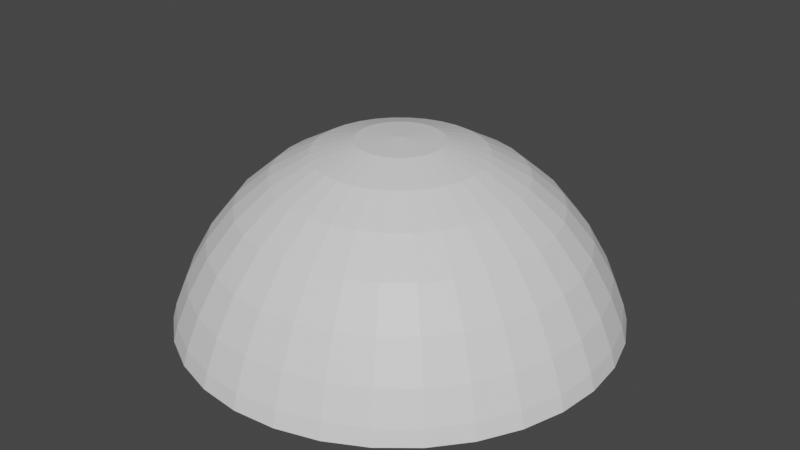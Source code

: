 # Source: Hemisphere.blend  (saved by Blender 3.6.11; exported with 4.5.12 LTS)
import bpy
from mathutils import Matrix  # noqa: F401  (used for matrix-valued properties, if any)

bpy.ops.wm.read_factory_settings(use_empty=True)
scene = bpy.context.scene
scene.name = 'Scene'

# ---- collections
col_collection = bpy.data.collections.new('Collection'); scene.collection.children.link(col_collection)

# ---- materials (node trees are filled in below, after node groups)
mat_material_001 = bpy.data.materials.new('Material.001')
mat_material_001.use_transparent_shadow = False
mat_material_002 = bpy.data.materials.new('Material.002')
mat_material_002.use_transparent_shadow = False

# ---- material node trees
mat_material_001.use_nodes = True; mat_material_001.node_tree.nodes.clear()
_N = mat_material_001.node_tree.nodes; _L = mat_material_001.node_tree.links
n0 = _N.new('ShaderNodeBsdfPrincipled'); n0.name = 'Principled BSDF'; n0.location = (10, 300)
n0.distribution = 'GGX'
n0.subsurface_method = 'RANDOM_WALK_SKIN'
n0.inputs[3].default_value = 1.45
n0.inputs[27].default_value = (0.0, 0.0, 0.0, 1.0)
n0.inputs[28].default_value = 1.0
n1 = _N.new('ShaderNodeOutputMaterial'); n1.name = 'Material Output'; n1.location = (300, 300)
_L.new(n0.outputs[0], n1.inputs[0])
n1.is_active_output = True
mat_material_002.use_nodes = True; mat_material_002.node_tree.nodes.clear()
_N = mat_material_002.node_tree.nodes; _L = mat_material_002.node_tree.links
n0 = _N.new('ShaderNodeBsdfPrincipled'); n0.name = 'Principled BSDF'; n0.location = (10, 300)
n0.distribution = 'GGX'
n0.subsurface_method = 'RANDOM_WALK_SKIN'
n0.inputs[3].default_value = 1.45
n0.inputs[27].default_value = (0.0, 0.0, 0.0, 1.0)
n0.inputs[28].default_value = 1.0
n1 = _N.new('ShaderNodeOutputMaterial'); n1.name = 'Material Output'; n1.location = (300, 300)
_L.new(n0.outputs[0], n1.inputs[0])
n1.is_active_output = True

# ---- world
world_world = bpy.data.worlds.new('World'); scene.world = world_world
world_world.use_nodes = True; world_world.node_tree.nodes.clear()
_N = world_world.node_tree.nodes; _L = world_world.node_tree.links
n0 = _N.new('ShaderNodeOutputWorld'); n0.name = 'World Output'; n0.location = (300, 300)
n1 = _N.new('ShaderNodeBackground'); n1.name = 'Background'; n1.location = (10, 300)
n1.inputs[0].default_value = (0.05088, 0.05088, 0.05088, 1.0)
_L.new(n1.outputs[0], n0.inputs[0])
n0.is_active_output = True
world_world.color = (0.05088, 0.05088, 0.05088)
world_world.use_sun_shadow = False
world_world.sun_shadow_jitter_overblur = 0.0

# ---- meshes
me_sphere = bpy.data.meshes.new('Sphere')
me_sphere.from_pydata([(-1.32e-07, 0.9075, 0.1927), (-9.403e-08, 0.8901, 0.2573), (-1.784e-08, 0.7546, 0.5322), (-0.1771, 0.8901, 0.1927), (-0.1737, 0.873, 0.2573), (-0.1636, 0.8224, 0.3833), (-0.1472, 0.7401, 0.5322), (-0.1252, 0.6294, 0.6736), (-0.09837, 0.4945, 0.7915), (-0.06776, 0.3406, 0.878), (-0.03454, 0.1737, 0.9282), (-0.3473, 0.8385, 0.1927), (-0.3406, 0.8224, 0.2573), (-0.3209, 0.7746, 0.3833), (-0.2888, 0.6972, 0.5322), (-0.2456, 0.5929, 0.6736), (-0.193, 0.4658, 0.7915), (-0.1329, 0.3209, 0.878), (-0.06776, 0.1636, 0.9282), (-0.5042, 0.7546, 0.1927), (-0.4945, 0.7401, 0.2573), (-0.4658, 0.6972, 0.3833), (-0.4192, 0.6274, 0.5322), (-0.3565, 0.5336, 0.6736), (-0.2801, 0.4192, 0.7915), (-0.193, 0.2888, 0.878), (-0.09837, 0.1472, 0.9282), (-0.6417, 0.6417, 0.1927), (-0.6294, 0.6294, 0.2573), (-0.5929, 0.5929, 0.3833), (-0.5336, 0.5336, 0.5322), (-0.4538, 0.4538, 0.6736), (-0.3565, 0.3565, 0.7915), (-0.2456, 0.2456, 0.878), (-0.1252, 0.1252, 0.9282), (-0.7546, 0.5042, 0.1927), (-0.7401, 0.4945, 0.2573), (-0.6972, 0.4658, 0.3833), (-0.6274, 0.4192, 0.5322), (-0.5336, 0.3565, 0.6736), (-0.4192, 0.2801, 0.7915), (-0.2888, 0.193, 0.878), (-0.1472, 0.09837, 0.9282), (-0.8385, 0.3473, 0.1927), (-0.8224, 0.3406, 0.2573), (-0.7746, 0.3209, 0.3833), (-0.6972, 0.2888, 0.5322), (-0.5929, 0.2456, 0.6736), (-0.4658, 0.193, 0.7915), (-0.3209, 0.1329, 0.878), (-0.1636, 0.06776, 0.9282), (-0.8901, 0.1771, 0.1927), (-0.873, 0.1737, 0.2573), (-0.8224, 0.1636, 0.3833), (-0.7401, 0.1472, 0.5322), (-0.6294, 0.1252, 0.6736), (-0.4945, 0.09837, 0.7915), (-0.3406, 0.06776, 0.878), (-0.1737, 0.03454, 0.9282), (-0.9075, -7.451e-08, 0.1927), (-0.8901, -5.96e-08, 0.2573), (-0.8385, -4.098e-08, 0.3833), (-0.7546, -2.608e-08, 0.5322), (-0.6417, -1.863e-08, 0.6736), (-0.5042, -1.863e-08, 0.7915), (-0.3473, -1.676e-08, 0.878), (-0.1771, -8.265e-09, 0.9282), (-0.8901, -0.1771, 0.1927), (-0.873, -0.1737, 0.2573), (-0.8224, -0.1636, 0.3833), (-0.7401, -0.1472, 0.5322), (-0.6294, -0.1252, 0.6736), (-0.4945, -0.09837, 0.7915), (-0.3406, -0.06776, 0.878), (-0.1737, -0.03454, 0.9282), (-0.8385, -0.3473, 0.1927), (-0.8224, -0.3406, 0.2573), (-0.7746, -0.3209, 0.3833), (-0.6972, -0.2888, 0.5322), (-0.5929, -0.2456, 0.6736), (-0.4658, -0.193, 0.7915), (-0.3209, -0.1329, 0.878), (-0.1636, -0.06776, 0.9282), (-0.7546, -0.5042, 0.1927), (-0.7401, -0.4945, 0.2573), (-0.6972, -0.4658, 0.3833), (-0.6274, -0.4192, 0.5322), (-0.5336, -0.3565, 0.6736), (-0.4192, -0.2801, 0.7915), (-0.2888, -0.193, 0.878), (-0.1472, -0.09837, 0.9282), (-0.6417, -0.6417, 0.1927), (-0.6294, -0.6294, 0.2573), (-0.5929, -0.5929, 0.3833), (-0.5336, -0.5336, 0.5322), (-0.4538, -0.4538, 0.6736), (-0.3565, -0.3565, 0.7915), (-0.2456, -0.2456, 0.878), (-0.1252, -0.1252, 0.9282), (-0.5042, -0.7546, 0.1927), (-0.4945, -0.7401, 0.2573), (-0.4658, -0.6972, 0.3833), (-0.4192, -0.6274, 0.5322), (-0.3565, -0.5336, 0.6736), (-0.2801, -0.4192, 0.7915), (-0.193, -0.2888, 0.878), (-0.09837, -0.1472, 0.9282), (-0.3473, -0.8385, 0.1927), (-0.3406, -0.8224, 0.2573), (-0.3209, -0.7746, 0.3833), (-0.2888, -0.6972, 0.5322), (-0.2456, -0.5929, 0.6736), (-0.193, -0.4658, 0.7915), (-0.1329, -0.3209, 0.878), (-0.06776, -0.1636, 0.9282), (-0.1771, -0.8901, 0.1927), (-0.1737, -0.873, 0.2573), (-0.1636, -0.8224, 0.3833), (-0.1472, -0.7401, 0.5322), (-0.1252, -0.6294, 0.6736), (-0.09837, -0.4945, 0.7915), (-0.06776, -0.3406, 0.878), (-0.03454, -0.1737, 0.9282), (2.257e-07, -0.9075, 0.1927), (2.114e-07, -0.8901, 0.2573), (1.889e-07, -0.8385, 0.3833), (1.759e-07, -0.7546, 0.5322), (1.808e-07, -0.6417, 0.6736), (1.799e-07, -0.5042, 0.7915), (1.763e-07, -0.3473, 0.878), (1.504e-07, -0.1771, 0.9282), (0.1771, -0.8901, 0.1927), (0.1737, -0.873, 0.2573), (0.1636, -0.8224, 0.3833), (0.1472, -0.7401, 0.5322), (0.1252, -0.6294, 0.6736), (0.09837, -0.4945, 0.7915), (0.06776, -0.3406, 0.878), (0.03454, -0.1737, 0.9282), (0.3473, -0.8385, 0.1927), (0.3406, -0.8224, 0.2573), (0.3209, -0.7746, 0.3833), (0.2888, -0.6972, 0.5322), (0.2456, -0.5929, 0.6736), (0.193, -0.4658, 0.7915), (0.1329, -0.3209, 0.878), (0.06776, -0.1636, 0.9282), (0.5042, -0.7546, 0.1927), (0.4945, -0.7401, 0.2573), (0.4658, -0.6972, 0.3833), (0.4192, -0.6274, 0.5322), (0.3565, -0.5336, 0.6736), (0.2801, -0.4192, 0.7915), (0.193, -0.2888, 0.878), (0.09837, -0.1472, 0.9282), (0.6417, -0.6417, 0.1927), (0.6294, -0.6294, 0.2573), (0.5929, -0.5929, 0.3833), (0.5336, -0.5336, 0.5322), (0.4538, -0.4538, 0.6736), (0.3565, -0.3565, 0.7915), (0.2456, -0.2456, 0.878), (0.1252, -0.1252, 0.9282), (9.985e-08, 1.863e-09, 0.9383), (0.7546, -0.5042, 0.1927), (0.7401, -0.4945, 0.2573), (0.6972, -0.4658, 0.3833), (0.6274, -0.4192, 0.5322), (0.5336, -0.3565, 0.6736), (0.4192, -0.2801, 0.7915), (0.2888, -0.193, 0.878), (0.1472, -0.09837, 0.9282), (0.8385, -0.3473, 0.1927), (0.8224, -0.3406, 0.2573), (0.7746, -0.3209, 0.3833), (0.6972, -0.2888, 0.5322), (0.5929, -0.2456, 0.6736), (0.4658, -0.193, 0.7915), (0.3209, -0.1329, 0.878), (0.1636, -0.06776, 0.9282), (0.8901, -0.1771, 0.1927), (0.873, -0.1737, 0.2573), (0.8224, -0.1636, 0.3833), (0.7401, -0.1472, 0.5322), (0.6294, -0.1252, 0.6736), (0.4945, -0.09837, 0.7915), (0.3406, -0.06776, 0.878), (0.1737, -0.03454, 0.9282), (0.9075, 2.484e-07, 0.1927), (0.8901, 2.049e-07, 0.2573), (0.8385, 1.527e-07, 0.3833), (0.7546, 1.118e-07, 0.5322), (0.6417, 9.686e-08, 0.6736), (0.5042, 7.078e-08, 0.7915), (0.3473, 5.215e-08, 0.878), (0.1771, 2.712e-08, 0.9282), (0.8901, 0.1771, 0.1927), (0.873, 0.1737, 0.2573), (0.8224, 0.1636, 0.3833), (0.7401, 0.1472, 0.5322), (0.6294, 0.1252, 0.6736), (0.4945, 0.09837, 0.7915), (0.3406, 0.06776, 0.878), (0.1737, 0.03454, 0.9282), (0.8385, 0.3473, 0.1927), (0.8224, 0.3406, 0.2573), (0.7746, 0.3209, 0.3833), (0.6972, 0.2888, 0.5322), (0.5929, 0.2456, 0.6736), (0.4658, 0.193, 0.7915), (0.3209, 0.1329, 0.878), (0.1636, 0.06776, 0.9282), (0.7546, 0.5042, 0.1927), (0.7401, 0.4945, 0.2573), (0.6972, 0.4658, 0.3833), (0.6274, 0.4192, 0.5322), (0.5336, 0.3565, 0.6736), (0.4192, 0.2801, 0.7915), (0.2888, 0.193, 0.878), (0.1472, 0.09837, 0.9282), (0.6417, 0.6417, 0.1927), (0.6294, 0.6294, 0.2573), (0.5929, 0.5929, 0.3833), (0.5336, 0.5336, 0.5322), (0.4538, 0.4538, 0.6736), (0.3565, 0.3565, 0.7915), (0.2456, 0.2456, 0.878), (0.1252, 0.1252, 0.9282), (0.5042, 0.7546, 0.1927), (0.4945, 0.7401, 0.2573), (0.4658, 0.6972, 0.3833), (0.4192, 0.6274, 0.5322), (0.3565, 0.5336, 0.6736), (0.2801, 0.4192, 0.7915), (0.193, 0.2888, 0.878), (0.09837, 0.1472, 0.9282), (0.3473, 0.8385, 0.1927), (0.3406, 0.8224, 0.2573), (0.3209, 0.7746, 0.3833), (0.2888, 0.6972, 0.5322), (0.2456, 0.5929, 0.6736), (0.193, 0.4658, 0.7915), (0.1329, 0.3209, 0.878), (0.06776, 0.1636, 0.9282), (0.1771, 0.8901, 0.1927), (0.1737, 0.873, 0.2573), (0.1636, 0.8224, 0.3833), (0.1472, 0.7401, 0.5322), (0.1252, 0.6294, 0.6736), (0.09837, 0.4945, 0.7915), (0.06776, 0.3406, 0.878), (0.03454, 0.1737, 0.9282), (-4.948e-08, 0.8385, 0.3833), (1.687e-08, 0.6417, 0.6736), (3.277e-08, 0.5042, 0.7915), (6.269e-08, 0.3473, 0.878), (9.221e-08, 0.1771, 0.9282)], [], [(253, 7, 6, 2), (254, 8, 7, 253), (255, 9, 8, 254), (256, 10, 9, 255), (163, 10, 256), (1, 4, 3, 0), (252, 5, 4, 1), (2, 6, 5, 252), (6, 14, 13, 5), (7, 15, 14, 6), (8, 16, 15, 7), (9, 17, 16, 8), (10, 18, 17, 9), (163, 18, 10), (4, 12, 11, 3), (5, 13, 12, 4), (18, 26, 25, 17), (163, 26, 18), (12, 20, 19, 11), (13, 21, 20, 12), (14, 22, 21, 13), (15, 23, 22, 14), (16, 24, 23, 15), (17, 25, 24, 16), (23, 31, 30, 22), (24, 32, 31, 23), (25, 33, 32, 24), (26, 34, 33, 25), (163, 34, 26), (20, 28, 27, 19), (21, 29, 28, 20), (22, 30, 29, 21), (163, 42, 34), (28, 36, 35, 27), (29, 37, 36, 28), (30, 38, 37, 29), (31, 39, 38, 30), (32, 40, 39, 31), (33, 41, 40, 32), (34, 42, 41, 33), (39, 47, 46, 38), (40, 48, 47, 39), (41, 49, 48, 40), (42, 50, 49, 41), (163, 50, 42), (36, 44, 43, 35), (37, 45, 44, 36), (38, 46, 45, 37), (163, 58, 50), (44, 52, 51, 43), (45, 53, 52, 44), (46, 54, 53, 45), (47, 55, 54, 46), (48, 56, 55, 47), (49, 57, 56, 48), (50, 58, 57, 49), (56, 64, 63, 55), (57, 65, 64, 56), (58, 66, 65, 57), (163, 66, 58), (52, 60, 59, 51), (53, 61, 60, 52), (54, 62, 61, 53), (55, 63, 62, 54), (60, 68, 67, 59), (61, 69, 68, 60), (62, 70, 69, 61), (63, 71, 70, 62), (64, 72, 71, 63), (65, 73, 72, 64), (66, 74, 73, 65), (163, 74, 66), (72, 80, 79, 71), (73, 81, 80, 72), (74, 82, 81, 73), (163, 82, 74), (68, 76, 75, 67), (69, 77, 76, 68), (70, 78, 77, 69), (71, 79, 78, 70), (77, 85, 84, 76), (78, 86, 85, 77), (79, 87, 86, 78), (80, 88, 87, 79), (81, 89, 88, 80), (82, 90, 89, 81), (163, 90, 82), (76, 84, 83, 75), (89, 97, 96, 88), (90, 98, 97, 89), (163, 98, 90), (84, 92, 91, 83), (85, 93, 92, 84), (86, 94, 93, 85), (87, 95, 94, 86), (88, 96, 95, 87), (94, 102, 101, 93), (95, 103, 102, 94), (96, 104, 103, 95), (97, 105, 104, 96), (98, 106, 105, 97), (163, 106, 98), (92, 100, 99, 91), (93, 101, 100, 92), (106, 114, 113, 105), (163, 114, 106), (100, 108, 107, 99), (101, 109, 108, 100), (102, 110, 109, 101), (103, 111, 110, 102), (104, 112, 111, 103), (105, 113, 112, 104), (110, 118, 117, 109), (111, 119, 118, 110), (112, 120, 119, 111), (113, 121, 120, 112), (114, 122, 121, 113), (163, 122, 114), (108, 116, 115, 107), (109, 117, 116, 108), (122, 130, 129, 121), (163, 130, 122), (116, 124, 123, 115), (117, 125, 124, 116), (118, 126, 125, 117), (119, 127, 126, 118), (120, 128, 127, 119), (121, 129, 128, 120), (127, 135, 134, 126), (128, 136, 135, 127), (129, 137, 136, 128), (130, 138, 137, 129), (163, 138, 130), (124, 132, 131, 123), (125, 133, 132, 124), (126, 134, 133, 125), (163, 146, 138), (132, 140, 139, 131), (133, 141, 140, 132), (134, 142, 141, 133), (135, 143, 142, 134), (136, 144, 143, 135), (137, 145, 144, 136), (138, 146, 145, 137), (143, 151, 150, 142), (144, 152, 151, 143), (145, 153, 152, 144), (146, 154, 153, 145), (163, 154, 146), (140, 148, 147, 139), (141, 149, 148, 140), (142, 150, 149, 141), (163, 162, 154), (148, 156, 155, 147), (149, 157, 156, 148), (150, 158, 157, 149), (151, 159, 158, 150), (152, 160, 159, 151), (153, 161, 160, 152), (154, 162, 161, 153), (160, 169, 168, 159), (161, 170, 169, 160), (162, 171, 170, 161), (163, 171, 162), (156, 165, 164, 155), (157, 166, 165, 156), (158, 167, 166, 157), (159, 168, 167, 158), (166, 174, 173, 165), (167, 175, 174, 166), (168, 176, 175, 167), (169, 177, 176, 168), (170, 178, 177, 169), (171, 179, 178, 170), (163, 179, 171), (165, 173, 172, 164), (178, 186, 185, 177), (179, 187, 186, 178), (163, 187, 179), (173, 181, 180, 172), (174, 182, 181, 173), (175, 183, 182, 174), (176, 184, 183, 175), (177, 185, 184, 176), (182, 190, 189, 181), (183, 191, 190, 182), (184, 192, 191, 183), (185, 193, 192, 184), (186, 194, 193, 185), (187, 195, 194, 186), (163, 195, 187), (181, 189, 188, 180), (194, 202, 201, 193), (195, 203, 202, 194), (163, 203, 195), (189, 197, 196, 188), (190, 198, 197, 189), (191, 199, 198, 190), (192, 200, 199, 191), (193, 201, 200, 192), (199, 207, 206, 198), (200, 208, 207, 199), (201, 209, 208, 200), (202, 210, 209, 201), (203, 211, 210, 202), (163, 211, 203), (197, 205, 204, 196), (198, 206, 205, 197), (211, 219, 218, 210), (163, 219, 211), (205, 213, 212, 204), (206, 214, 213, 205), (207, 215, 214, 206), (208, 216, 215, 207), (209, 217, 216, 208), (210, 218, 217, 209), (215, 223, 222, 214), (216, 224, 223, 215), (217, 225, 224, 216), (218, 226, 225, 217), (219, 227, 226, 218), (163, 227, 219), (213, 221, 220, 212), (214, 222, 221, 213), (227, 235, 234, 226), (163, 235, 227), (221, 229, 228, 220), (222, 230, 229, 221), (223, 231, 230, 222), (224, 232, 231, 223), (225, 233, 232, 224), (226, 234, 233, 225), (232, 240, 239, 231), (233, 241, 240, 232), (234, 242, 241, 233), (235, 243, 242, 234), (163, 243, 235), (229, 237, 236, 228), (230, 238, 237, 229), (231, 239, 238, 230), (163, 251, 243), (237, 245, 244, 236), (238, 246, 245, 237), (239, 247, 246, 238), (240, 248, 247, 239), (241, 249, 248, 240), (242, 250, 249, 241), (243, 251, 250, 242), (249, 254, 253, 248), (250, 255, 254, 249), (251, 256, 255, 250), (163, 256, 251), (245, 1, 0, 244), (246, 252, 1, 245), (247, 2, 252, 246), (248, 253, 2, 247)])
_uv = me_sphere.uv_layers.new(name='UVMap')
_uv.uv.foreach_set('vector', [0.7181, 0.6161, 0.7369, 0.5714, 0.8068, 0.5924, 0.7826, 0.6505, 0.6589, 0.5845, 0.6727, 0.5519, 0.7369, 0.5714, 0.7181, 0.6161, 0.6041, 0.5549, 0.6131, 0.5336, 0.6727, 0.5519, 0.6589, 0.5845, 0.5519, 0.5265, 0.5564, 0.5159, 0.6131, 0.5336, 0.6041, 0.5549, 0.5002, 0.4983, 0.5564, 0.5159, 0.5519, 0.5265, 0.9107, 0.7177, 0.945, 0.6335, 0.9795, 0.6437, 0.9427, 0.7345, 0.8504, 0.6862, 0.88, 0.6143, 0.945, 0.6335, 0.9107, 0.7177, 0.7826, 0.6505, 0.8068, 0.5924, 0.88, 0.6143, 0.8504, 0.6862, 0.8068, 0.5924, 0.8193, 0.5309, 0.8949, 0.5383, 0.88, 0.6143, 0.7369, 0.5714, 0.7468, 0.5237, 0.8193, 0.5309, 0.8068, 0.5924, 0.6727, 0.5519, 0.6798, 0.5172, 0.7468, 0.5237, 0.7369, 0.5714, 0.6131, 0.5336, 0.6179, 0.5109, 0.6798, 0.5172, 0.6727, 0.5519, 0.5564, 0.5159, 0.5588, 0.5046, 0.6179, 0.5109, 0.6131, 0.5336, 0.5002, 0.4983, 0.5588, 0.5046, 0.5564, 0.5159, 0.945, 0.6335, 0.9624, 0.5445, 0.9982, 0.5479, 0.9795, 0.6437, 0.88, 0.6143, 0.8949, 0.5383, 0.9624, 0.5445, 0.945, 0.6335, 0.5588, 0.5046, 0.5589, 0.493, 0.6181, 0.4877, 0.6179, 0.5109, 0.5002, 0.4983, 0.5589, 0.493, 0.5588, 0.5046, 0.9624, 0.5445, 0.9624, 0.4539, 0.9982, 0.4503, 0.9982, 0.5479, 0.8949, 0.5383, 0.8952, 0.4608, 0.9624, 0.4539, 0.9624, 0.5445, 0.8193, 0.5309, 0.8189, 0.4682, 0.8952, 0.4608, 0.8949, 0.5383, 0.7468, 0.5237, 0.7464, 0.4752, 0.8189, 0.4682, 0.8193, 0.5309, 0.6798, 0.5172, 0.68, 0.4818, 0.7464, 0.4752, 0.7468, 0.5237, 0.6179, 0.5109, 0.6181, 0.4877, 0.68, 0.4818, 0.6798, 0.5172, 0.7464, 0.4752, 0.7375, 0.4276, 0.8072, 0.4067, 0.8189, 0.4682, 0.68, 0.4818, 0.6734, 0.4471, 0.7375, 0.4276, 0.7464, 0.4752, 0.6181, 0.4877, 0.6138, 0.4649, 0.6734, 0.4471, 0.68, 0.4818, 0.5589, 0.493, 0.5567, 0.4817, 0.6138, 0.4649, 0.6181, 0.4877, 0.5002, 0.4983, 0.5567, 0.4817, 0.5589, 0.493, 0.9624, 0.4539, 0.9448, 0.365, 0.9792, 0.3545, 0.9982, 0.4503, 0.8952, 0.4608, 0.88, 0.3848, 0.9448, 0.365, 0.9624, 0.4539, 0.8189, 0.4682, 0.8072, 0.4067, 0.88, 0.3848, 0.8952, 0.4608, 0.5002, 0.4983, 0.5524, 0.471, 0.5567, 0.4817, 0.9448, 0.365, 0.9103, 0.281, 0.9421, 0.2641, 0.9792, 0.3545, 0.88, 0.3848, 0.8508, 0.313, 0.9103, 0.281, 0.9448, 0.365, 0.8072, 0.4067, 0.783, 0.3492, 0.8508, 0.313, 0.88, 0.3848, 0.7375, 0.4276, 0.7189, 0.3829, 0.783, 0.3492, 0.8072, 0.4067, 0.6734, 0.4471, 0.66, 0.4143, 0.7189, 0.3829, 0.7375, 0.4276, 0.6138, 0.4649, 0.6051, 0.4434, 0.66, 0.4143, 0.6734, 0.4471, 0.5567, 0.4817, 0.5524, 0.471, 0.6051, 0.4434, 0.6138, 0.4649, 0.7189, 0.3829, 0.692, 0.343, 0.7488, 0.2968, 0.783, 0.3492, 0.66, 0.4143, 0.6407, 0.3847, 0.692, 0.343, 0.7189, 0.3829, 0.6051, 0.4434, 0.5924, 0.424, 0.6407, 0.3847, 0.66, 0.4143, 0.5524, 0.471, 0.5461, 0.4613, 0.5924, 0.424, 0.6051, 0.4434, 0.5002, 0.4983, 0.5461, 0.4613, 0.5524, 0.471, 0.9103, 0.281, 0.86, 0.2055, 0.8878, 0.1826, 0.9421, 0.2641, 0.8508, 0.313, 0.8078, 0.2484, 0.86, 0.2055, 0.9103, 0.281, 0.783, 0.3492, 0.7488, 0.2968, 0.8078, 0.2484, 0.8508, 0.313, 0.5002, 0.4983, 0.538, 0.4531, 0.5461, 0.4613, 0.86, 0.2055, 0.7961, 0.1413, 0.8188, 0.1136, 0.8878, 0.1826, 0.8078, 0.2484, 0.7533, 0.1935, 0.7961, 0.1413, 0.86, 0.2055, 0.7488, 0.2968, 0.7049, 0.2522, 0.7533, 0.1935, 0.8078, 0.2484, 0.692, 0.343, 0.6584, 0.3084, 0.7049, 0.2522, 0.7488, 0.2968, 0.6407, 0.3847, 0.6157, 0.3598, 0.6584, 0.3084, 0.692, 0.343, 0.5924, 0.424, 0.5761, 0.4074, 0.6157, 0.3598, 0.6407, 0.3847, 0.5461, 0.4613, 0.538, 0.4531, 0.5761, 0.4074, 0.5924, 0.424, 0.6157, 0.3598, 0.5866, 0.3398, 0.6186, 0.2811, 0.6584, 0.3084, 0.5761, 0.4074, 0.557, 0.3943, 0.5866, 0.3398, 0.6157, 0.3598, 0.538, 0.4531, 0.5284, 0.4465, 0.557, 0.3943, 0.5761, 0.4074, 0.5002, 0.4983, 0.5284, 0.4465, 0.538, 0.4531, 0.7961, 0.1413, 0.7211, 0.09088, 0.7381, 0.05936, 0.8188, 0.1136, 0.7533, 0.1935, 0.6893, 0.1504, 0.7211, 0.09088, 0.7961, 0.1413, 0.7049, 0.2522, 0.6532, 0.2169, 0.6893, 0.1504, 0.7533, 0.1935, 0.6584, 0.3084, 0.6186, 0.2811, 0.6532, 0.2169, 0.7049, 0.2522, 0.7211, 0.09088, 0.638, 0.05576, 0.6485, 0.02169, 0.7381, 0.05936, 0.6893, 0.1504, 0.6183, 0.12, 0.638, 0.05576, 0.7211, 0.09088, 0.6532, 0.2169, 0.5955, 0.1933, 0.6183, 0.12, 0.6893, 0.1504, 0.6186, 0.2811, 0.5741, 0.2621, 0.5955, 0.1933, 0.6532, 0.2169, 0.5866, 0.3398, 0.5542, 0.3258, 0.5741, 0.2621, 0.6186, 0.2811, 0.557, 0.3943, 0.5355, 0.3853, 0.5542, 0.3258, 0.5866, 0.3398, 0.5284, 0.4465, 0.5178, 0.442, 0.5355, 0.3853, 0.557, 0.3943, 0.5002, 0.4983, 0.5178, 0.442, 0.5284, 0.4465, 0.5542, 0.3258, 0.5195, 0.3187, 0.5269, 0.2526, 0.5741, 0.2621, 0.5355, 0.3853, 0.5128, 0.3805, 0.5195, 0.3187, 0.5542, 0.3258, 0.5178, 0.442, 0.5065, 0.4397, 0.5128, 0.3805, 0.5355, 0.3853, 0.5002, 0.4983, 0.5065, 0.4397, 0.5178, 0.442, 0.638, 0.05576, 0.5499, 0.03715, 0.5538, 0.002096, 0.6485, 0.02169, 0.6183, 0.12, 0.5427, 0.1042, 0.5499, 0.03715, 0.638, 0.05576, 0.5955, 0.1933, 0.5346, 0.18, 0.5427, 0.1042, 0.6183, 0.12, 0.5741, 0.2621, 0.5269, 0.2526, 0.5346, 0.18, 0.5955, 0.1933, 0.5427, 0.1042, 0.4655, 0.1032, 0.4597, 0.03587, 0.5499, 0.03715, 0.5346, 0.18, 0.4721, 0.1791, 0.4655, 0.1032, 0.5427, 0.1042, 0.5269, 0.2526, 0.4786, 0.2518, 0.4721, 0.1791, 0.5346, 0.18, 0.5195, 0.3187, 0.4841, 0.3184, 0.4786, 0.2518, 0.5269, 0.2526, 0.5128, 0.3805, 0.4896, 0.3804, 0.4841, 0.3184, 0.5195, 0.3187, 0.5065, 0.4397, 0.4949, 0.4396, 0.4896, 0.3804, 0.5128, 0.3805, 0.5002, 0.4983, 0.4949, 0.4396, 0.5065, 0.4397, 0.5499, 0.03715, 0.4597, 0.03587, 0.457, 0.0001998, 0.5538, 0.002096, 0.4896, 0.3804, 0.4668, 0.3848, 0.4493, 0.325, 0.4841, 0.3184, 0.4949, 0.4396, 0.4836, 0.4417, 0.4668, 0.3848, 0.4896, 0.3804, 0.5002, 0.4983, 0.4836, 0.4417, 0.4949, 0.4396, 0.4597, 0.03587, 0.3705, 0.05174, 0.3609, 0.01696, 0.457, 0.0001998, 0.4655, 0.1032, 0.3893, 0.1171, 0.3705, 0.05174, 0.4597, 0.03587, 0.4721, 0.1791, 0.4102, 0.1902, 0.3893, 0.1171, 0.4655, 0.1032, 0.4786, 0.2518, 0.4309, 0.2605, 0.4102, 0.1902, 0.4721, 0.1791, 0.4841, 0.3184, 0.4493, 0.325, 0.4309, 0.2605, 0.4786, 0.2518, 0.4102, 0.1902, 0.3521, 0.2141, 0.3166, 0.1454, 0.3893, 0.1171, 0.4309, 0.2605, 0.3858, 0.2785, 0.3521, 0.2141, 0.4102, 0.1902, 0.4493, 0.325, 0.4165, 0.3382, 0.3858, 0.2785, 0.4309, 0.2605, 0.4668, 0.3848, 0.4453, 0.3934, 0.4165, 0.3382, 0.4493, 0.325, 0.4836, 0.4417, 0.4729, 0.4461, 0.4453, 0.3934, 0.4668, 0.3848, 0.5002, 0.4983, 0.4729, 0.4461, 0.4836, 0.4417, 0.3705, 0.05174, 0.2853, 0.08476, 0.269, 0.05223, 0.3609, 0.01696, 0.3893, 0.1171, 0.3166, 0.1454, 0.2853, 0.08476, 0.3705, 0.05174, 0.4729, 0.4461, 0.4632, 0.4524, 0.4259, 0.4062, 0.4453, 0.3934, 0.5002, 0.4983, 0.4632, 0.4524, 0.4729, 0.4461, 0.2853, 0.08476, 0.208, 0.1346, 0.1849, 0.1056, 0.269, 0.05223, 0.3166, 0.1454, 0.2509, 0.188, 0.208, 0.1346, 0.2853, 0.08476, 0.3521, 0.2141, 0.2992, 0.2481, 0.2509, 0.188, 0.3166, 0.1454, 0.3858, 0.2785, 0.3448, 0.3049, 0.2992, 0.2481, 0.3521, 0.2141, 0.4165, 0.3382, 0.3868, 0.3577, 0.3448, 0.3049, 0.3858, 0.2785, 0.4453, 0.3934, 0.4259, 0.4062, 0.3868, 0.3577, 0.4165, 0.3382, 0.2992, 0.2481, 0.2536, 0.2919, 0.1948, 0.2428, 0.2509, 0.188, 0.3448, 0.3049, 0.3102, 0.3393, 0.2536, 0.2919, 0.2992, 0.2481, 0.3868, 0.3577, 0.3617, 0.3826, 0.3102, 0.3393, 0.3448, 0.3049, 0.4259, 0.4062, 0.4094, 0.4225, 0.3617, 0.3826, 0.3868, 0.3577, 0.4632, 0.4524, 0.4549, 0.4605, 0.4094, 0.4225, 0.4259, 0.4062, 0.5002, 0.4983, 0.4549, 0.4605, 0.4632, 0.4524, 0.208, 0.1346, 0.1419, 0.1989, 0.1137, 0.1755, 0.1849, 0.1056, 0.2509, 0.188, 0.1948, 0.2428, 0.1419, 0.1989, 0.208, 0.1346, 0.4549, 0.4605, 0.4484, 0.47, 0.3963, 0.4416, 0.4094, 0.4225, 0.5002, 0.4983, 0.4484, 0.47, 0.4549, 0.4605, 0.1419, 0.1989, 0.09004, 0.2751, 0.05789, 0.2577, 0.1137, 0.1755, 0.1948, 0.2428, 0.1504, 0.3075, 0.09004, 0.2751, 0.1419, 0.1989, 0.2536, 0.2919, 0.2187, 0.3445, 0.1504, 0.3075, 0.1948, 0.2428, 0.3102, 0.3393, 0.2826, 0.3794, 0.2187, 0.3445, 0.2536, 0.2919, 0.3617, 0.3826, 0.3414, 0.4117, 0.2826, 0.3794, 0.3102, 0.3393, 0.4094, 0.4225, 0.3963, 0.4416, 0.3414, 0.4117, 0.3617, 0.3826, 0.2826, 0.3794, 0.264, 0.4242, 0.1937, 0.4023, 0.2187, 0.3445, 0.3414, 0.4117, 0.3276, 0.4444, 0.264, 0.4242, 0.2826, 0.3794, 0.3963, 0.4416, 0.3872, 0.4629, 0.3276, 0.4444, 0.3414, 0.4117, 0.4484, 0.47, 0.4439, 0.4807, 0.3872, 0.4629, 0.3963, 0.4416, 0.5002, 0.4983, 0.4439, 0.4807, 0.4484, 0.47, 0.09004, 0.2751, 0.05444, 0.3599, 0.01957, 0.3493, 0.05789, 0.2577, 0.1504, 0.3075, 0.1199, 0.3798, 0.05444, 0.3599, 0.09004, 0.2751, 0.2187, 0.3445, 0.1937, 0.4023, 0.1199, 0.3798, 0.1504, 0.3075, 0.5002, 0.4983, 0.4415, 0.492, 0.4439, 0.4807, 0.05444, 0.3599, 0.03633, 0.4498, 0.0001998, 0.4463, 0.01957, 0.3493, 0.1199, 0.3798, 0.1043, 0.4565, 0.03633, 0.4498, 0.05444, 0.3599, 0.1937, 0.4023, 0.1809, 0.4641, 0.1043, 0.4565, 0.1199, 0.3798, 0.264, 0.4242, 0.2538, 0.4716, 0.1809, 0.4641, 0.1937, 0.4023, 0.3276, 0.4444, 0.3204, 0.4792, 0.2538, 0.4716, 0.264, 0.4242, 0.3872, 0.4629, 0.3824, 0.4856, 0.3204, 0.4792, 0.3276, 0.4444, 0.4439, 0.4807, 0.4415, 0.492, 0.3824, 0.4856, 0.3872, 0.4629, 0.2538, 0.4716, 0.2532, 0.5202, 0.1803, 0.5271, 0.1809, 0.4641, 0.3204, 0.4792, 0.3202, 0.5146, 0.2532, 0.5202, 0.2538, 0.4716, 0.3824, 0.4856, 0.3821, 0.5088, 0.3202, 0.5146, 0.3204, 0.4792, 0.4415, 0.492, 0.4414, 0.5035, 0.3821, 0.5088, 0.3824, 0.4856, 0.5002, 0.4983, 0.4414, 0.5035, 0.4415, 0.492, 0.03633, 0.4498, 0.03614, 0.5412, 0.0002309, 0.5447, 0.0001998, 0.4463, 0.1043, 0.4565, 0.1038, 0.5345, 0.03614, 0.5412, 0.03633, 0.4498, 0.1809, 0.4641, 0.1803, 0.5271, 0.1038, 0.5345, 0.1043, 0.4565, 0.5002, 0.4983, 0.4436, 0.5149, 0.4414, 0.5035, 0.03614, 0.5412, 0.05328, 0.6305, 0.01913, 0.6406, 0.0002309, 0.5447, 0.1038, 0.5345, 0.1185, 0.611, 0.05328, 0.6305, 0.03614, 0.5412, 0.1803, 0.5271, 0.192, 0.5889, 0.1185, 0.611, 0.1038, 0.5345, 0.2532, 0.5202, 0.2622, 0.568, 0.192, 0.5889, 0.1803, 0.5271, 0.3202, 0.5146, 0.3268, 0.5493, 0.2622, 0.568, 0.2532, 0.5202, 0.3821, 0.5088, 0.3864, 0.5317, 0.3268, 0.5493, 0.3202, 0.5146, 0.4414, 0.5035, 0.4436, 0.5149, 0.3864, 0.5317, 0.3821, 0.5088, 0.3268, 0.5493, 0.3402, 0.5821, 0.2802, 0.6133, 0.2622, 0.568, 0.3864, 0.5317, 0.3953, 0.5532, 0.3402, 0.5821, 0.3268, 0.5493, 0.4436, 0.5149, 0.4479, 0.5256, 0.3953, 0.5532, 0.3864, 0.5317, 0.5002, 0.4983, 0.4479, 0.5256, 0.4436, 0.5149, 0.05328, 0.6305, 0.08735, 0.7148, 0.05528, 0.7313, 0.01913, 0.6406, 0.1185, 0.611, 0.1476, 0.6832, 0.08735, 0.7148, 0.05328, 0.6305, 0.192, 0.5889, 0.2155, 0.6473, 0.1476, 0.6832, 0.1185, 0.611, 0.2622, 0.568, 0.2802, 0.6133, 0.2155, 0.6473, 0.192, 0.5889, 0.1476, 0.6832, 0.1902, 0.7485, 0.1371, 0.7914, 0.08735, 0.7148, 0.2155, 0.6473, 0.25, 0.7, 0.1902, 0.7485, 0.1476, 0.6832, 0.2802, 0.6133, 0.3068, 0.6543, 0.25, 0.7, 0.2155, 0.6473, 0.3402, 0.5821, 0.3594, 0.6119, 0.3068, 0.6543, 0.2802, 0.6133, 0.3953, 0.5532, 0.4079, 0.5726, 0.3594, 0.6119, 0.3402, 0.5821, 0.4479, 0.5256, 0.4543, 0.5353, 0.4079, 0.5726, 0.3953, 0.5532, 0.5002, 0.4983, 0.4543, 0.5353, 0.4479, 0.5256, 0.08735, 0.7148, 0.1371, 0.7914, 0.1086, 0.814, 0.05528, 0.7313, 0.4079, 0.5726, 0.4242, 0.5893, 0.3842, 0.6373, 0.3594, 0.6119, 0.4543, 0.5353, 0.4623, 0.5436, 0.4242, 0.5893, 0.4079, 0.5726, 0.5002, 0.4983, 0.4623, 0.5436, 0.4543, 0.5353, 0.1371, 0.7914, 0.2013, 0.8571, 0.1776, 0.8854, 0.1086, 0.814, 0.1902, 0.7485, 0.245, 0.8044, 0.2013, 0.8571, 0.1371, 0.7914, 0.25, 0.7, 0.294, 0.7453, 0.245, 0.8044, 0.1902, 0.7485, 0.3068, 0.6543, 0.3413, 0.6887, 0.294, 0.7453, 0.25, 0.7, 0.3594, 0.6119, 0.3842, 0.6373, 0.3413, 0.6887, 0.3068, 0.6543, 0.245, 0.8044, 0.3098, 0.8485, 0.2773, 0.9089, 0.2013, 0.8571, 0.294, 0.7453, 0.3463, 0.7811, 0.3098, 0.8485, 0.245, 0.8044, 0.3413, 0.6887, 0.3814, 0.7166, 0.3463, 0.7811, 0.294, 0.7453, 0.3842, 0.6373, 0.4137, 0.6571, 0.3814, 0.7166, 0.3413, 0.6887, 0.4242, 0.5893, 0.4434, 0.6024, 0.4137, 0.6571, 0.3842, 0.6373, 0.4623, 0.5436, 0.4719, 0.5501, 0.4434, 0.6024, 0.4242, 0.5893, 0.5002, 0.4983, 0.4719, 0.5501, 0.4623, 0.5436, 0.2013, 0.8571, 0.2773, 0.9089, 0.26, 0.9411, 0.1776, 0.8854, 0.4434, 0.6024, 0.4648, 0.6115, 0.4463, 0.671, 0.4137, 0.6571, 0.4719, 0.5501, 0.4826, 0.5546, 0.4648, 0.6115, 0.4434, 0.6024, 0.5002, 0.4983, 0.4826, 0.5546, 0.4719, 0.5501, 0.2773, 0.9089, 0.362, 0.9447, 0.3513, 0.9796, 0.26, 0.9411, 0.3098, 0.8485, 0.3819, 0.8793, 0.362, 0.9447, 0.2773, 0.9089, 0.3463, 0.7811, 0.4048, 0.8051, 0.3819, 0.8793, 0.3098, 0.8485, 0.3814, 0.7166, 0.4265, 0.7351, 0.4048, 0.8051, 0.3463, 0.7811, 0.4137, 0.6571, 0.4463, 0.671, 0.4265, 0.7351, 0.3814, 0.7166, 0.4048, 0.8051, 0.4665, 0.818, 0.4588, 0.8949, 0.3819, 0.8793, 0.4265, 0.7351, 0.4742, 0.7453, 0.4665, 0.818, 0.4048, 0.8051, 0.4463, 0.671, 0.4811, 0.6784, 0.4742, 0.7453, 0.4265, 0.7351, 0.4648, 0.6115, 0.4876, 0.6162, 0.4811, 0.6784, 0.4463, 0.671, 0.4826, 0.5546, 0.4939, 0.557, 0.4876, 0.6162, 0.4648, 0.6115, 0.5002, 0.4983, 0.4939, 0.557, 0.4826, 0.5546, 0.362, 0.9447, 0.452, 0.9631, 0.4484, 0.9994, 0.3513, 0.9796, 0.3819, 0.8793, 0.4588, 0.8949, 0.452, 0.9631, 0.362, 0.9447, 0.4939, 0.557, 0.5055, 0.557, 0.5108, 0.6162, 0.4876, 0.6162, 0.5002, 0.4983, 0.5055, 0.557, 0.4939, 0.557, 0.452, 0.9631, 0.5439, 0.9635, 0.5474, 0.9998, 0.4484, 0.9994, 0.4588, 0.8949, 0.5371, 0.8951, 0.5439, 0.9635, 0.452, 0.9631, 0.4665, 0.818, 0.5297, 0.8187, 0.5371, 0.8951, 0.4588, 0.8949, 0.4742, 0.7453, 0.5229, 0.7454, 0.5297, 0.8187, 0.4665, 0.818, 0.4811, 0.6784, 0.5166, 0.6783, 0.5229, 0.7454, 0.4742, 0.7453, 0.4876, 0.6162, 0.5108, 0.6162, 0.5166, 0.6783, 0.4811, 0.6784, 0.5297, 0.8187, 0.5916, 0.806, 0.6142, 0.8804, 0.5371, 0.8951, 0.5229, 0.7454, 0.5708, 0.7358, 0.5916, 0.806, 0.5297, 0.8187, 0.5166, 0.6783, 0.5513, 0.6713, 0.5708, 0.7358, 0.5229, 0.7454, 0.5108, 0.6162, 0.5336, 0.6117, 0.5513, 0.6713, 0.5166, 0.6783, 0.5055, 0.557, 0.5168, 0.5548, 0.5336, 0.6117, 0.5108, 0.6162, 0.5002, 0.4983, 0.5168, 0.5548, 0.5055, 0.557, 0.5439, 0.9635, 0.6343, 0.9459, 0.6449, 0.9809, 0.5474, 0.9998, 0.5371, 0.8951, 0.6142, 0.8804, 0.6343, 0.9459, 0.5439, 0.9635, 0.5168, 0.5548, 0.5275, 0.5505, 0.5551, 0.6031, 0.5336, 0.6117, 0.5002, 0.4983, 0.5275, 0.5505, 0.5168, 0.5548, 0.6343, 0.9459, 0.7195, 0.9106, 0.7369, 0.9428, 0.6449, 0.9809, 0.6142, 0.8804, 0.6869, 0.8503, 0.7195, 0.9106, 0.6343, 0.9459, 0.5916, 0.806, 0.6502, 0.7823, 0.6869, 0.8503, 0.6142, 0.8804, 0.5708, 0.7358, 0.6156, 0.717, 0.6502, 0.7823, 0.5916, 0.806, 0.5513, 0.6713, 0.5842, 0.658, 0.6156, 0.717, 0.5708, 0.7358, 0.5336, 0.6117, 0.5551, 0.6031, 0.5842, 0.658, 0.5513, 0.6713, 0.6156, 0.717, 0.6562, 0.6905, 0.7029, 0.7473, 0.6502, 0.7823, 0.5842, 0.658, 0.6137, 0.6386, 0.6562, 0.6905, 0.6156, 0.717, 0.5551, 0.6031, 0.5745, 0.5904, 0.6137, 0.6386, 0.5842, 0.658, 0.5275, 0.5505, 0.5371, 0.5441, 0.5745, 0.5904, 0.5551, 0.6031, 0.5002, 0.4983, 0.5371, 0.5441, 0.5275, 0.5505, 0.7195, 0.9106, 0.7959, 0.8592, 0.8192, 0.8873, 0.7369, 0.9428, 0.6869, 0.8503, 0.7521, 0.8066, 0.7959, 0.8592, 0.7195, 0.9106, 0.6502, 0.7823, 0.7029, 0.7473, 0.7521, 0.8066, 0.6869, 0.8503, 0.5002, 0.4983, 0.5454, 0.5361, 0.5371, 0.5441, 0.7959, 0.8592, 0.8604, 0.794, 0.8887, 0.8168, 0.8192, 0.8873, 0.7521, 0.8066, 0.8073, 0.7512, 0.8604, 0.794, 0.7959, 0.8592, 0.7029, 0.7473, 0.7476, 0.7027, 0.8073, 0.7512, 0.7521, 0.8066, 0.6562, 0.6905, 0.6908, 0.6564, 0.7476, 0.7027, 0.7029, 0.7473, 0.6137, 0.6386, 0.639, 0.6138, 0.6908, 0.6564, 0.6562, 0.6905, 0.5745, 0.5904, 0.591, 0.5741, 0.639, 0.6138, 0.6137, 0.6386, 0.5371, 0.5441, 0.5454, 0.5361, 0.591, 0.5741, 0.5745, 0.5904, 0.639, 0.6138, 0.6589, 0.5845, 0.7181, 0.6161, 0.6908, 0.6564, 0.591, 0.5741, 0.6041, 0.5549, 0.6589, 0.5845, 0.639, 0.6138, 0.5454, 0.5361, 0.5519, 0.5265, 0.6041, 0.5549, 0.591, 0.5741, 0.5002, 0.4983, 0.5519, 0.5265, 0.5454, 0.5361, 0.8604, 0.794, 0.9107, 0.7177, 0.9427, 0.7345, 0.8887, 0.8168, 0.8073, 0.7512, 0.8504, 0.6862, 0.9107, 0.7177, 0.8604, 0.794, 0.7476, 0.7027, 0.7826, 0.6505, 0.8504, 0.6862, 0.8073, 0.7512, 0.6908, 0.6564, 0.7181, 0.6161, 0.7826, 0.6505, 0.7476, 0.7027])
me_sphere.materials.append(mat_material_001)
me_sphere.materials.append(mat_material_002)
me_sphere.materials.append(None)
me_sphere.update()

# ---- objects
ob_sphere = bpy.data.objects.new('Sphere', me_sphere)

# ---- transforms, parenting, visibility, modifiers, constraints
ob_sphere.location = (0.0, 0.0, 0.0)

# ---- collection membership
col_collection.objects.link(ob_sphere)

# ---- scene / render settings (as saved in the file)
scene.frame_start = 1; scene.frame_end = 250; scene.frame_set(1)
scene.render.engine = 'BLENDER_EEVEE_NEXT'
scene.cycles.sampling_pattern = 'TABULATED_SOBOL'
scene.view_settings.view_transform = 'Filmic'
bpy.context.view_layer.update()

# ---- added for rendering (the .blend has no active camera and no usable light): camera, sun
cam_auto = bpy.data.cameras.new('AutoCamera')
cam_auto.lens = 50.0
cam_auto.sensor_width = 36.0
cam_auto.clip_end = 1000.0
ob_auto_camera = bpy.data.objects.new('AutoCamera', cam_auto)
scene.collection.objects.link(ob_auto_camera)
ob_auto_camera.location = (2.47316, -2.96779, 2.54401)
ob_auto_camera.rotation_euler = (1.09748, -7.21219e-08, 0.694738)
scene.camera = ob_auto_camera
light_auto_sun = bpy.data.lights.new('AutoSun', 'SUN')
light_auto_sun.energy = 3.0
light_auto_sun.angle = 0.0523599
ob_auto_sun = bpy.data.objects.new('AutoSun', light_auto_sun)
scene.collection.objects.link(ob_auto_sun)
ob_auto_sun.rotation_euler = (0.872665, 0.174533, 0.523599)
bpy.context.view_layer.update()
